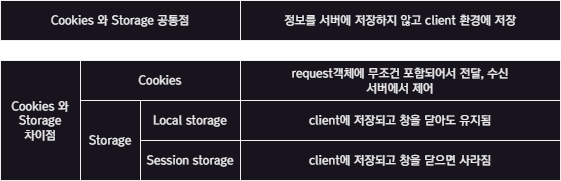

The diagram above was exported from draw.io. Its source (the exported page's mxGraphModel, read from the mxfile embedded in the PNG):
<mxGraphModel dx="1434" dy="836" grid="1" gridSize="10" guides="1" tooltips="1" connect="1" arrows="1" fold="1" page="1" pageScale="1" pageWidth="827" pageHeight="1169" math="0" shadow="0">
  <root>
    <mxCell id="0" />
    <mxCell id="1" parent="0" />
    <mxCell id="OTgq8eyqKhiYHOBY--ux-1" value="Cookies" style="rounded=0;whiteSpace=wrap;html=1;fontFamily=a고딕14;" vertex="1" parent="1">
      <mxGeometry x="120" y="100" width="160" height="40" as="geometry" />
    </mxCell>
    <mxCell id="OTgq8eyqKhiYHOBY--ux-2" value="Storage" style="rounded=0;whiteSpace=wrap;html=1;fontFamily=a고딕14;" vertex="1" parent="1">
      <mxGeometry x="120" y="140" width="60" height="80" as="geometry" />
    </mxCell>
    <mxCell id="OTgq8eyqKhiYHOBY--ux-3" value="Local storage" style="rounded=0;whiteSpace=wrap;html=1;fontFamily=a고딕14;" vertex="1" parent="1">
      <mxGeometry x="180" y="140" width="100" height="40" as="geometry" />
    </mxCell>
    <mxCell id="OTgq8eyqKhiYHOBY--ux-4" value="Session storage" style="rounded=0;whiteSpace=wrap;html=1;fontFamily=a고딕14;" vertex="1" parent="1">
      <mxGeometry x="180" y="180" width="100" height="40" as="geometry" />
    </mxCell>
    <mxCell id="OTgq8eyqKhiYHOBY--ux-5" value="request객체에 무조건 포함되어서 전달, 수신&lt;br&gt;서버에서 제어" style="rounded=0;whiteSpace=wrap;html=1;fontFamily=a고딕14;" vertex="1" parent="1">
      <mxGeometry x="280" y="100" width="320" height="40" as="geometry" />
    </mxCell>
    <mxCell id="OTgq8eyqKhiYHOBY--ux-6" value="client에 저장되고 창을 닫아도 유지됨" style="rounded=0;whiteSpace=wrap;html=1;fontFamily=a고딕14;" vertex="1" parent="1">
      <mxGeometry x="280" y="140" width="320" height="40" as="geometry" />
    </mxCell>
    <mxCell id="OTgq8eyqKhiYHOBY--ux-7" value="client에 저장되고 창을 닫으면 사라짐" style="rounded=0;whiteSpace=wrap;html=1;fontFamily=a고딕14;" vertex="1" parent="1">
      <mxGeometry x="280" y="180" width="320" height="40" as="geometry" />
    </mxCell>
    <mxCell id="OTgq8eyqKhiYHOBY--ux-8" value="Cookies 와 Storage 공통점" style="rounded=0;whiteSpace=wrap;html=1;fontFamily=a고딕14;" vertex="1" parent="1">
      <mxGeometry x="40" y="40" width="240" height="40" as="geometry" />
    </mxCell>
    <mxCell id="OTgq8eyqKhiYHOBY--ux-9" value="정보를 서버에 저장하지 않고 client 환경에 저장" style="rounded=0;whiteSpace=wrap;html=1;fontFamily=a고딕14;" vertex="1" parent="1">
      <mxGeometry x="280" y="40" width="320" height="40" as="geometry" />
    </mxCell>
    <mxCell id="OTgq8eyqKhiYHOBY--ux-10" value="Cookies 와 Storage&lt;br&gt;차이점" style="rounded=0;whiteSpace=wrap;html=1;fontFamily=a고딕14;" vertex="1" parent="1">
      <mxGeometry x="40" y="100" width="80" height="120" as="geometry" />
    </mxCell>
  </root>
</mxGraphModel>